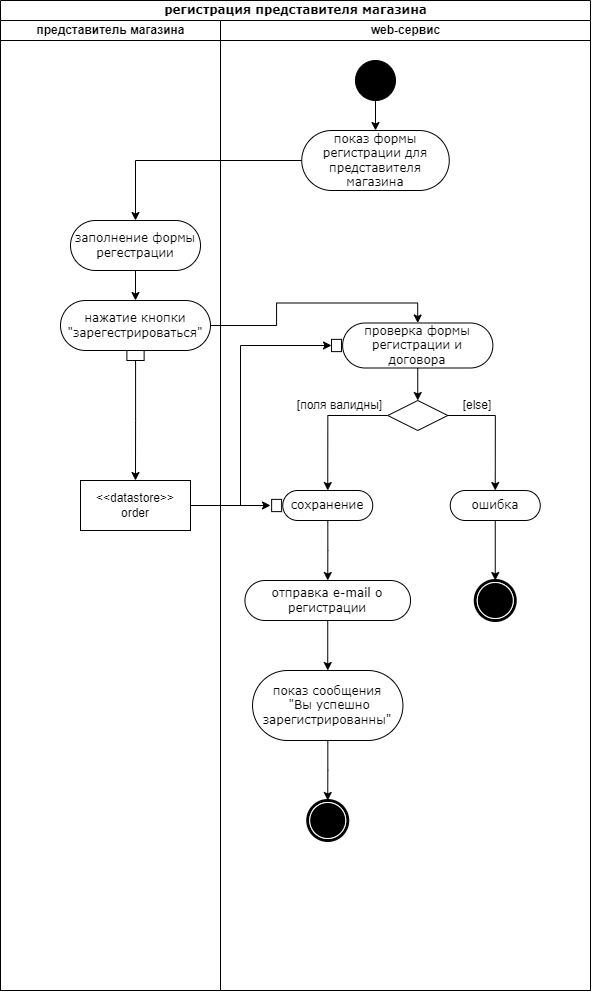

The diagram above was exported from draw.io. Its source (the exported page's mxGraphModel, read from the mxfile embedded in the PNG):
<mxGraphModel dx="888" dy="509" grid="1" gridSize="10" guides="1" tooltips="1" connect="1" arrows="1" fold="1" page="1" pageScale="1" pageWidth="850" pageHeight="1100" background="none" math="0" shadow="0">
  <root>
    <mxCell id="0" />
    <mxCell id="1" parent="0" />
    <mxCell id="1c1d494c118603dd-1" value="регистрация представителя магазина" style="swimlane;html=1;childLayout=stackLayout;startSize=20;rounded=0;shadow=0;comic=0;labelBackgroundColor=none;strokeWidth=1;fontFamily=Verdana;fontSize=12;align=center;" parent="1" vertex="1">
      <mxGeometry x="40" y="20" width="590" height="990" as="geometry" />
    </mxCell>
    <mxCell id="1c1d494c118603dd-3" value="представитель магазина" style="swimlane;html=1;startSize=20;" parent="1c1d494c118603dd-1" vertex="1">
      <mxGeometry y="20" width="220" height="970" as="geometry" />
    </mxCell>
    <mxCell id="czTQUKRIAOiys3AA2JIJ-3" value="нажатие кнопки &quot;зарегестрироваться&quot;" style="rounded=1;whiteSpace=wrap;html=1;shadow=0;comic=0;labelBackgroundColor=none;strokeWidth=1;fontFamily=Verdana;fontSize=12;align=center;arcSize=50;" vertex="1" parent="1c1d494c118603dd-3">
      <mxGeometry x="60" y="280" width="150" height="50" as="geometry" />
    </mxCell>
    <mxCell id="czTQUKRIAOiys3AA2JIJ-4" value="" style="rounded=0;whiteSpace=wrap;html=1;" vertex="1" parent="1c1d494c118603dd-3">
      <mxGeometry x="126.38" y="330" width="17.25" height="10" as="geometry" />
    </mxCell>
    <mxCell id="czTQUKRIAOiys3AA2JIJ-34" style="edgeStyle=orthogonalEdgeStyle;rounded=0;orthogonalLoop=1;jettySize=auto;html=1;" edge="1" parent="1c1d494c118603dd-3" source="czTQUKRIAOiys3AA2JIJ-14">
      <mxGeometry relative="1" as="geometry">
        <mxPoint x="270" y="485" as="targetPoint" />
      </mxGeometry>
    </mxCell>
    <mxCell id="czTQUKRIAOiys3AA2JIJ-14" value="&amp;lt;&amp;lt;datastore&amp;gt;&amp;gt;&lt;br&gt;order" style="rounded=0;whiteSpace=wrap;html=1;" vertex="1" parent="1c1d494c118603dd-3">
      <mxGeometry x="80" y="460" width="110" height="50" as="geometry" />
    </mxCell>
    <mxCell id="czTQUKRIAOiys3AA2JIJ-7" style="edgeStyle=orthogonalEdgeStyle;rounded=0;orthogonalLoop=1;jettySize=auto;html=1;entryX=0.5;entryY=0;entryDx=0;entryDy=0;" edge="1" parent="1c1d494c118603dd-3" source="czTQUKRIAOiys3AA2JIJ-4" target="czTQUKRIAOiys3AA2JIJ-14">
      <mxGeometry relative="1" as="geometry" />
    </mxCell>
    <mxCell id="1c1d494c118603dd-4" value="web-сервис" style="swimlane;html=1;startSize=20;" parent="1c1d494c118603dd-1" vertex="1">
      <mxGeometry x="220" y="20" width="370" height="970" as="geometry" />
    </mxCell>
    <mxCell id="czTQUKRIAOiys3AA2JIJ-8" value="показ формы регистрации для представителя магазина" style="rounded=1;whiteSpace=wrap;html=1;shadow=0;comic=0;labelBackgroundColor=none;strokeWidth=1;fontFamily=Verdana;fontSize=12;align=center;arcSize=50;" vertex="1" parent="1c1d494c118603dd-4">
      <mxGeometry x="81.25" y="110" width="147.5" height="60" as="geometry" />
    </mxCell>
    <mxCell id="czTQUKRIAOiys3AA2JIJ-10" value="проверка формы регистрации и договора" style="rounded=1;whiteSpace=wrap;html=1;shadow=0;comic=0;labelBackgroundColor=none;strokeWidth=1;fontFamily=Verdana;fontSize=12;align=center;arcSize=50;" vertex="1" parent="1c1d494c118603dd-4">
      <mxGeometry x="122.11999999999999" y="302.5" width="150.25" height="45" as="geometry" />
    </mxCell>
    <mxCell id="czTQUKRIAOiys3AA2JIJ-17" value="" style="rounded=0;whiteSpace=wrap;html=1;rotation=90;" vertex="1" parent="1c1d494c118603dd-4">
      <mxGeometry x="109.88" y="320" width="12.25" height="10" as="geometry" />
    </mxCell>
    <mxCell id="czTQUKRIAOiys3AA2JIJ-33" value="" style="rounded=0;whiteSpace=wrap;html=1;rotation=90;" vertex="1" parent="1c1d494c118603dd-4">
      <mxGeometry x="50" y="480" width="12.25" height="10" as="geometry" />
    </mxCell>
    <mxCell id="czTQUKRIAOiys3AA2JIJ-20" style="edgeStyle=orthogonalEdgeStyle;rounded=0;orthogonalLoop=1;jettySize=auto;html=1;" edge="1" parent="1c1d494c118603dd-1" source="czTQUKRIAOiys3AA2JIJ-14" target="czTQUKRIAOiys3AA2JIJ-17">
      <mxGeometry relative="1" as="geometry">
        <Array as="points">
          <mxPoint x="240" y="505" />
          <mxPoint x="240" y="345" />
        </Array>
      </mxGeometry>
    </mxCell>
    <mxCell id="czTQUKRIAOiys3AA2JIJ-32" style="edgeStyle=orthogonalEdgeStyle;rounded=0;orthogonalLoop=1;jettySize=auto;html=1;entryX=0.5;entryY=0;entryDx=0;entryDy=0;" edge="1" parent="1c1d494c118603dd-1" source="czTQUKRIAOiys3AA2JIJ-3" target="czTQUKRIAOiys3AA2JIJ-10">
      <mxGeometry relative="1" as="geometry" />
    </mxCell>
    <mxCell id="czTQUKRIAOiys3AA2JIJ-1" style="edgeStyle=orthogonalEdgeStyle;rounded=0;orthogonalLoop=1;jettySize=auto;html=1;entryX=0.5;entryY=0;entryDx=0;entryDy=0;" edge="1" parent="1" source="czTQUKRIAOiys3AA2JIJ-2" target="czTQUKRIAOiys3AA2JIJ-3">
      <mxGeometry relative="1" as="geometry" />
    </mxCell>
    <mxCell id="czTQUKRIAOiys3AA2JIJ-2" value="заполнение формы регестрации" style="rounded=1;whiteSpace=wrap;html=1;shadow=0;comic=0;labelBackgroundColor=none;strokeWidth=1;fontFamily=Verdana;fontSize=12;align=center;arcSize=50;" vertex="1" parent="1">
      <mxGeometry x="110" y="240" width="130" height="50" as="geometry" />
    </mxCell>
    <mxCell id="czTQUKRIAOiys3AA2JIJ-5" style="edgeStyle=orthogonalEdgeStyle;rounded=0;orthogonalLoop=1;jettySize=auto;html=1;" edge="1" parent="1" source="czTQUKRIAOiys3AA2JIJ-8" target="czTQUKRIAOiys3AA2JIJ-2">
      <mxGeometry relative="1" as="geometry" />
    </mxCell>
    <mxCell id="czTQUKRIAOiys3AA2JIJ-9" style="edgeStyle=orthogonalEdgeStyle;rounded=0;orthogonalLoop=1;jettySize=auto;html=1;entryX=0.5;entryY=0;entryDx=0;entryDy=0;" edge="1" parent="1" source="czTQUKRIAOiys3AA2JIJ-10" target="czTQUKRIAOiys3AA2JIJ-13">
      <mxGeometry relative="1" as="geometry" />
    </mxCell>
    <mxCell id="czTQUKRIAOiys3AA2JIJ-11" style="edgeStyle=orthogonalEdgeStyle;rounded=0;orthogonalLoop=1;jettySize=auto;html=1;entryX=0.5;entryY=0;entryDx=0;entryDy=0;" edge="1" parent="1" source="czTQUKRIAOiys3AA2JIJ-13" target="czTQUKRIAOiys3AA2JIJ-16">
      <mxGeometry relative="1" as="geometry" />
    </mxCell>
    <mxCell id="czTQUKRIAOiys3AA2JIJ-12" style="edgeStyle=orthogonalEdgeStyle;rounded=0;orthogonalLoop=1;jettySize=auto;html=1;entryX=0.5;entryY=0;entryDx=0;entryDy=0;" edge="1" parent="1" source="czTQUKRIAOiys3AA2JIJ-13" target="czTQUKRIAOiys3AA2JIJ-19">
      <mxGeometry relative="1" as="geometry" />
    </mxCell>
    <mxCell id="czTQUKRIAOiys3AA2JIJ-13" value="" style="rhombus;whiteSpace=wrap;html=1;" vertex="1" parent="1">
      <mxGeometry x="427.25" y="420" width="60" height="30" as="geometry" />
    </mxCell>
    <mxCell id="czTQUKRIAOiys3AA2JIJ-15" style="edgeStyle=orthogonalEdgeStyle;rounded=0;orthogonalLoop=1;jettySize=auto;html=1;entryX=0.5;entryY=0;entryDx=0;entryDy=0;" edge="1" parent="1" source="czTQUKRIAOiys3AA2JIJ-16">
      <mxGeometry relative="1" as="geometry">
        <mxPoint x="367.25" y="600" as="targetPoint" />
      </mxGeometry>
    </mxCell>
    <mxCell id="czTQUKRIAOiys3AA2JIJ-16" value="сохранение" style="rounded=1;whiteSpace=wrap;html=1;shadow=0;comic=0;labelBackgroundColor=none;strokeWidth=1;fontFamily=Verdana;fontSize=12;align=center;arcSize=50;" vertex="1" parent="1">
      <mxGeometry x="322.25" y="510" width="90" height="30" as="geometry" />
    </mxCell>
    <mxCell id="czTQUKRIAOiys3AA2JIJ-18" style="edgeStyle=orthogonalEdgeStyle;rounded=0;orthogonalLoop=1;jettySize=auto;html=1;entryX=0.5;entryY=0;entryDx=0;entryDy=0;" edge="1" parent="1" source="czTQUKRIAOiys3AA2JIJ-19" target="czTQUKRIAOiys3AA2JIJ-23">
      <mxGeometry relative="1" as="geometry" />
    </mxCell>
    <mxCell id="czTQUKRIAOiys3AA2JIJ-19" value="ошибка" style="rounded=1;whiteSpace=wrap;html=1;shadow=0;comic=0;labelBackgroundColor=none;strokeWidth=1;fontFamily=Verdana;fontSize=12;align=center;arcSize=50;" vertex="1" parent="1">
      <mxGeometry x="489.75" y="510" width="90" height="30" as="geometry" />
    </mxCell>
    <mxCell id="czTQUKRIAOiys3AA2JIJ-21" value="[else]" style="text;html=1;strokeColor=none;fillColor=none;align=center;verticalAlign=middle;whiteSpace=wrap;rounded=0;" vertex="1" parent="1">
      <mxGeometry x="487.25" y="410" width="60" height="30" as="geometry" />
    </mxCell>
    <mxCell id="czTQUKRIAOiys3AA2JIJ-22" value="[поля валидны]" style="text;html=1;strokeColor=none;fillColor=none;align=center;verticalAlign=middle;whiteSpace=wrap;rounded=0;" vertex="1" parent="1">
      <mxGeometry x="332.75" y="415" width="92.5" height="20" as="geometry" />
    </mxCell>
    <mxCell id="czTQUKRIAOiys3AA2JIJ-23" value="" style="shape=mxgraph.bpmn.shape;html=1;verticalLabelPosition=bottom;labelBackgroundColor=#ffffff;verticalAlign=top;perimeter=ellipsePerimeter;outline=end;symbol=terminate;rounded=0;shadow=0;comic=0;strokeWidth=1;fontFamily=Verdana;fontSize=12;align=center;" vertex="1" parent="1">
      <mxGeometry x="514.75" y="600" width="40" height="40" as="geometry" />
    </mxCell>
    <mxCell id="czTQUKRIAOiys3AA2JIJ-24" style="edgeStyle=orthogonalEdgeStyle;rounded=0;orthogonalLoop=1;jettySize=auto;html=1;entryX=0.5;entryY=0;entryDx=0;entryDy=0;" edge="1" parent="1" source="czTQUKRIAOiys3AA2JIJ-25" target="czTQUKRIAOiys3AA2JIJ-27">
      <mxGeometry relative="1" as="geometry" />
    </mxCell>
    <mxCell id="czTQUKRIAOiys3AA2JIJ-25" value="отправка e-mail о регистрации" style="rounded=1;whiteSpace=wrap;html=1;shadow=0;comic=0;labelBackgroundColor=none;strokeWidth=1;fontFamily=Verdana;fontSize=12;align=center;arcSize=50;" vertex="1" parent="1">
      <mxGeometry x="284.44" y="600" width="165.62" height="40" as="geometry" />
    </mxCell>
    <mxCell id="czTQUKRIAOiys3AA2JIJ-26" style="edgeStyle=orthogonalEdgeStyle;rounded=0;orthogonalLoop=1;jettySize=auto;html=1;entryX=0.5;entryY=0;entryDx=0;entryDy=0;" edge="1" parent="1" source="czTQUKRIAOiys3AA2JIJ-27" target="czTQUKRIAOiys3AA2JIJ-28">
      <mxGeometry relative="1" as="geometry" />
    </mxCell>
    <mxCell id="czTQUKRIAOiys3AA2JIJ-27" value="показ сообщения&lt;br&gt;&amp;nbsp;&quot;Вы успешно зарегистрированны&quot;" style="rounded=1;whiteSpace=wrap;html=1;shadow=0;comic=0;labelBackgroundColor=none;strokeWidth=1;fontFamily=Verdana;fontSize=12;align=center;arcSize=50;" vertex="1" parent="1">
      <mxGeometry x="292.06" y="690" width="150.37" height="70" as="geometry" />
    </mxCell>
    <mxCell id="czTQUKRIAOiys3AA2JIJ-28" value="" style="shape=mxgraph.bpmn.shape;html=1;verticalLabelPosition=bottom;labelBackgroundColor=#ffffff;verticalAlign=top;perimeter=ellipsePerimeter;outline=end;symbol=terminate;rounded=0;shadow=0;comic=0;strokeWidth=1;fontFamily=Verdana;fontSize=12;align=center;" vertex="1" parent="1">
      <mxGeometry x="347.24" y="820" width="40" height="40" as="geometry" />
    </mxCell>
    <mxCell id="czTQUKRIAOiys3AA2JIJ-29" style="edgeStyle=orthogonalEdgeStyle;rounded=0;orthogonalLoop=1;jettySize=auto;html=1;entryX=0.5;entryY=0;entryDx=0;entryDy=0;" edge="1" parent="1" source="czTQUKRIAOiys3AA2JIJ-30" target="czTQUKRIAOiys3AA2JIJ-8">
      <mxGeometry relative="1" as="geometry" />
    </mxCell>
    <mxCell id="czTQUKRIAOiys3AA2JIJ-30" value="" style="ellipse;whiteSpace=wrap;html=1;rounded=0;shadow=0;comic=0;labelBackgroundColor=none;strokeWidth=1;fillColor=#000000;fontFamily=Verdana;fontSize=12;align=center;" vertex="1" parent="1">
      <mxGeometry x="395" y="80" width="40" height="40" as="geometry" />
    </mxCell>
  </root>
</mxGraphModel>